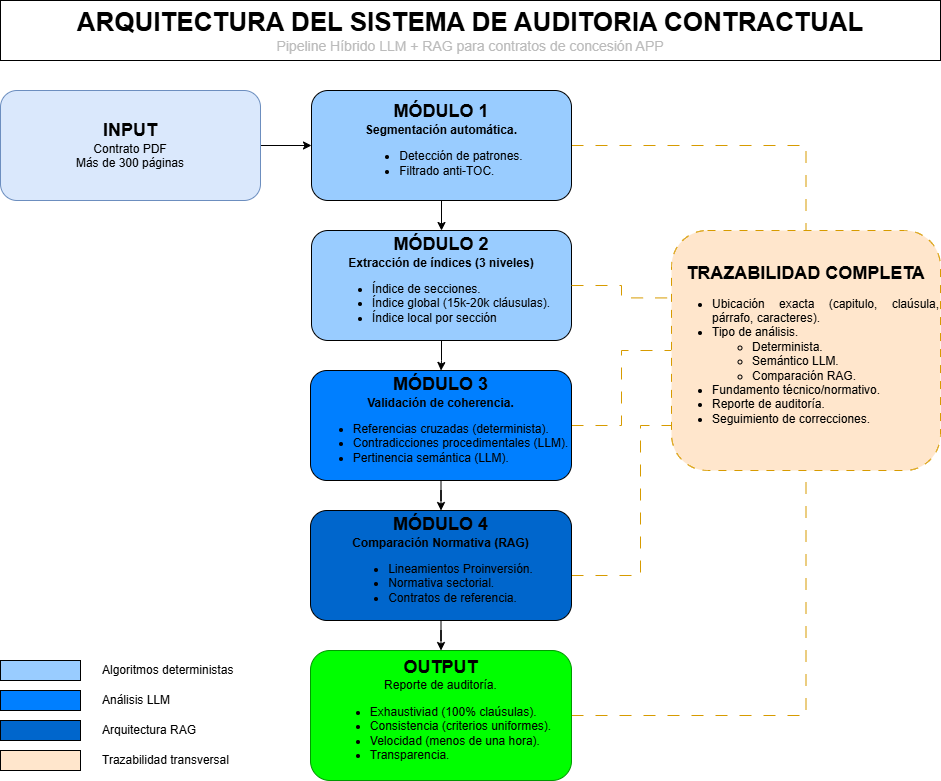

The diagram above was exported from draw.io. Its source (the exported page's mxGraphModel, read from the mxfile embedded in the PNG):
<mxGraphModel dx="1426" dy="785" grid="1" gridSize="10" guides="1" tooltips="1" connect="1" arrows="1" fold="1" page="1" pageScale="1" pageWidth="827" pageHeight="1169" math="0" shadow="0">
  <root>
    <mxCell id="0" />
    <mxCell id="1" parent="0" />
    <mxCell id="nZLdtuNH0hGKw4CqxQ0i-3" value="&lt;font style=&quot;font-size: 26px;&quot;&gt;&lt;b&gt;ARQUITECTURA DEL SISTEMA DE AUDITORIA CONTRACTUAL&lt;/b&gt;&lt;/font&gt;&lt;div&gt;&lt;font style=&quot;color: rgb(187, 187, 187); font-size: 14px;&quot;&gt;Pipeline Híbrido LLM + RAG para contratos de concesión APP&lt;/font&gt;&lt;/div&gt;" style="rounded=0;whiteSpace=wrap;html=1;" vertex="1" parent="1">
      <mxGeometry x="40" y="40" width="940" height="60" as="geometry" />
    </mxCell>
    <mxCell id="nZLdtuNH0hGKw4CqxQ0i-12" style="edgeStyle=orthogonalEdgeStyle;rounded=0;orthogonalLoop=1;jettySize=auto;html=1;exitX=1;exitY=0.5;exitDx=0;exitDy=0;" edge="1" parent="1" source="nZLdtuNH0hGKw4CqxQ0i-4" target="nZLdtuNH0hGKw4CqxQ0i-5">
      <mxGeometry relative="1" as="geometry" />
    </mxCell>
    <mxCell id="nZLdtuNH0hGKw4CqxQ0i-4" value="&lt;font style=&quot;font-size: 18px;&quot;&gt;&lt;b&gt;INPUT&lt;/b&gt;&lt;/font&gt;&lt;div&gt;Contrato PDF&lt;/div&gt;&lt;div&gt;Más de 300 páginas&lt;/div&gt;" style="rounded=1;whiteSpace=wrap;html=1;strokeColor=#6c8ebf;fillColor=#dae8fc;" vertex="1" parent="1">
      <mxGeometry x="40" y="130" width="260" height="110" as="geometry" />
    </mxCell>
    <mxCell id="nZLdtuNH0hGKw4CqxQ0i-13" value="" style="edgeStyle=orthogonalEdgeStyle;rounded=0;orthogonalLoop=1;jettySize=auto;html=1;" edge="1" parent="1" source="nZLdtuNH0hGKw4CqxQ0i-5" target="nZLdtuNH0hGKw4CqxQ0i-6">
      <mxGeometry relative="1" as="geometry" />
    </mxCell>
    <mxCell id="nZLdtuNH0hGKw4CqxQ0i-27" style="edgeStyle=orthogonalEdgeStyle;rounded=0;orthogonalLoop=1;jettySize=auto;html=1;endArrow=none;endFill=0;dashed=1;dashPattern=12 12;fillColor=#ffe6cc;strokeColor=#d79b00;" edge="1" parent="1" source="nZLdtuNH0hGKw4CqxQ0i-5" target="nZLdtuNH0hGKw4CqxQ0i-9">
      <mxGeometry relative="1" as="geometry" />
    </mxCell>
    <mxCell id="nZLdtuNH0hGKw4CqxQ0i-5" value="&lt;font style=&quot;font-size: 18px;&quot;&gt;&lt;b&gt;MÓDULO 1&lt;/b&gt;&lt;/font&gt;&lt;div&gt;&lt;b&gt;Segmentación automática.&lt;/b&gt;&lt;/div&gt;&lt;div&gt;&lt;ul&gt;&lt;li style=&quot;text-align: justify;&quot;&gt;Detección de patrones.&lt;/li&gt;&lt;li style=&quot;text-align: justify;&quot;&gt;Filtrado anti-TOC.&lt;/li&gt;&lt;/ul&gt;&lt;/div&gt;" style="rounded=1;whiteSpace=wrap;html=1;strokeColor=#000000;fillColor=#99CCFF;" vertex="1" parent="1">
      <mxGeometry x="351" y="130" width="260" height="110" as="geometry" />
    </mxCell>
    <mxCell id="nZLdtuNH0hGKw4CqxQ0i-14" value="" style="edgeStyle=orthogonalEdgeStyle;rounded=0;orthogonalLoop=1;jettySize=auto;html=1;" edge="1" parent="1" source="nZLdtuNH0hGKw4CqxQ0i-6" target="nZLdtuNH0hGKw4CqxQ0i-7">
      <mxGeometry relative="1" as="geometry" />
    </mxCell>
    <mxCell id="nZLdtuNH0hGKw4CqxQ0i-6" value="&lt;div&gt;&lt;font style=&quot;font-size: 18px;&quot;&gt;&lt;b&gt;MÓDULO 2&lt;/b&gt;&lt;/font&gt;&lt;/div&gt;&lt;div&gt;&lt;b&gt;Extracción de índices (3 niveles)&lt;/b&gt;&lt;/div&gt;&lt;div&gt;&lt;ul&gt;&lt;li style=&quot;text-align: justify;&quot;&gt;Índice de secciones.&lt;/li&gt;&lt;li style=&quot;text-align: justify;&quot;&gt;Índice global (15k-20k cláusulas).&lt;/li&gt;&lt;li style=&quot;text-align: justify;&quot;&gt;Índice local por sección&lt;/li&gt;&lt;/ul&gt;&lt;/div&gt;" style="rounded=1;whiteSpace=wrap;html=1;strokeColor=#000000;fillColor=#99CCFF;" vertex="1" parent="1">
      <mxGeometry x="351" y="270" width="260" height="110" as="geometry" />
    </mxCell>
    <mxCell id="nZLdtuNH0hGKw4CqxQ0i-15" value="" style="edgeStyle=orthogonalEdgeStyle;rounded=0;orthogonalLoop=1;jettySize=auto;html=1;" edge="1" parent="1" source="nZLdtuNH0hGKw4CqxQ0i-7" target="nZLdtuNH0hGKw4CqxQ0i-8">
      <mxGeometry relative="1" as="geometry" />
    </mxCell>
    <mxCell id="nZLdtuNH0hGKw4CqxQ0i-31" style="edgeStyle=orthogonalEdgeStyle;rounded=0;orthogonalLoop=1;jettySize=auto;html=1;entryX=0;entryY=0.5;entryDx=0;entryDy=0;endArrow=none;endFill=0;fillColor=#ffe6cc;strokeColor=#d79b00;dashed=1;dashPattern=12 12;" edge="1" parent="1" source="nZLdtuNH0hGKw4CqxQ0i-7" target="nZLdtuNH0hGKw4CqxQ0i-9">
      <mxGeometry relative="1" as="geometry" />
    </mxCell>
    <mxCell id="nZLdtuNH0hGKw4CqxQ0i-7" value="&lt;div&gt;&lt;font style=&quot;font-size: 18px;&quot;&gt;&lt;b&gt;MÓDULO 3&lt;/b&gt;&lt;/font&gt;&lt;/div&gt;&lt;div&gt;&lt;b&gt;Validación de coherencia.&lt;/b&gt;&lt;/div&gt;&lt;div&gt;&lt;ul&gt;&lt;li style=&quot;text-align: justify;&quot;&gt;Referencias cruzadas (determinista).&lt;/li&gt;&lt;li style=&quot;text-align: justify;&quot;&gt;Contradicciones procedimentales (LLM).&lt;/li&gt;&lt;li style=&quot;text-align: justify;&quot;&gt;Pertinencia semántica (LLM).&lt;/li&gt;&lt;/ul&gt;&lt;/div&gt;" style="rounded=1;whiteSpace=wrap;html=1;strokeColor=#000000;fillColor=#007FFF;" vertex="1" parent="1">
      <mxGeometry x="350" y="410" width="261" height="110" as="geometry" />
    </mxCell>
    <mxCell id="nZLdtuNH0hGKw4CqxQ0i-16" value="" style="edgeStyle=orthogonalEdgeStyle;rounded=0;orthogonalLoop=1;jettySize=auto;html=1;" edge="1" parent="1" source="nZLdtuNH0hGKw4CqxQ0i-8" target="nZLdtuNH0hGKw4CqxQ0i-10">
      <mxGeometry relative="1" as="geometry" />
    </mxCell>
    <mxCell id="nZLdtuNH0hGKw4CqxQ0i-32" style="edgeStyle=orthogonalEdgeStyle;rounded=0;orthogonalLoop=1;jettySize=auto;html=1;entryX=0;entryY=0.75;entryDx=0;entryDy=0;endArrow=none;endFill=0;dashed=1;dashPattern=12 12;fillColor=#ffe6cc;strokeColor=#d79b00;" edge="1" parent="1" source="nZLdtuNH0hGKw4CqxQ0i-8" target="nZLdtuNH0hGKw4CqxQ0i-9">
      <mxGeometry relative="1" as="geometry">
        <Array as="points">
          <mxPoint x="680" y="615" />
          <mxPoint x="680" y="465" />
        </Array>
      </mxGeometry>
    </mxCell>
    <mxCell id="nZLdtuNH0hGKw4CqxQ0i-8" value="&lt;font style=&quot;font-size: 18px;&quot;&gt;&lt;b&gt;MÓDULO 4&lt;/b&gt;&lt;/font&gt;&lt;div&gt;&lt;div&gt;&lt;b&gt;Comparación Normativa (RAG)&lt;/b&gt;&lt;/div&gt;&lt;/div&gt;&lt;div&gt;&lt;ul&gt;&lt;li style=&quot;text-align: justify;&quot;&gt;Lineamientos Proinversión.&lt;/li&gt;&lt;li style=&quot;text-align: justify;&quot;&gt;Normativa sectorial.&lt;/li&gt;&lt;li style=&quot;text-align: justify;&quot;&gt;Contratos de referencia.&lt;/li&gt;&lt;/ul&gt;&lt;/div&gt;" style="rounded=1;whiteSpace=wrap;html=1;strokeColor=#000000;fillColor=#0066CC;" vertex="1" parent="1">
      <mxGeometry x="350" y="550" width="261" height="110" as="geometry" />
    </mxCell>
    <mxCell id="nZLdtuNH0hGKw4CqxQ0i-9" value="&lt;font style=&quot;font-size: 18px;&quot;&gt;&lt;b&gt;TRAZABILIDAD COMPLETA&lt;/b&gt;&lt;/font&gt;&lt;div&gt;&lt;ul&gt;&lt;li style=&quot;text-align: justify;&quot;&gt;Ubicación exacta (capitulo, claúsula, párrafo, caracteres).&lt;/li&gt;&lt;li style=&quot;text-align: justify;&quot;&gt;Tipo de análisis.&lt;/li&gt;&lt;ul&gt;&lt;li style=&quot;text-align: justify;&quot;&gt;Determinista.&lt;/li&gt;&lt;li style=&quot;text-align: justify;&quot;&gt;Semántico LLM.&lt;/li&gt;&lt;li style=&quot;text-align: justify;&quot;&gt;Comparación RAG.&lt;/li&gt;&lt;/ul&gt;&lt;li style=&quot;text-align: justify;&quot;&gt;Fundamento técnico/normativo.&lt;/li&gt;&lt;li style=&quot;text-align: justify;&quot;&gt;Reporte de auditoría.&lt;/li&gt;&lt;li style=&quot;text-align: justify;&quot;&gt;Seguimiento de correcciones.&lt;/li&gt;&lt;/ul&gt;&lt;/div&gt;" style="rounded=1;whiteSpace=wrap;html=1;strokeColor=#d79b00;fillColor=#ffe6cc;dashed=1;dashPattern=8 8;" vertex="1" parent="1">
      <mxGeometry x="711" y="270" width="269" height="240" as="geometry" />
    </mxCell>
    <mxCell id="nZLdtuNH0hGKw4CqxQ0i-34" style="edgeStyle=orthogonalEdgeStyle;rounded=0;orthogonalLoop=1;jettySize=auto;html=1;entryX=0.5;entryY=1;entryDx=0;entryDy=0;dashPattern=12 12;endArrow=none;endFill=0;dashed=1;fillColor=#ffe6cc;strokeColor=#d79b00;" edge="1" parent="1" source="nZLdtuNH0hGKw4CqxQ0i-10" target="nZLdtuNH0hGKw4CqxQ0i-9">
      <mxGeometry relative="1" as="geometry" />
    </mxCell>
    <mxCell id="nZLdtuNH0hGKw4CqxQ0i-10" value="&lt;span style=&quot;font-size: 18px;&quot;&gt;&lt;b&gt;OUTPUT&lt;/b&gt;&lt;/span&gt;&lt;br&gt;&lt;div&gt;&lt;span style=&quot;background-color: transparent; color: light-dark(rgb(0, 0, 0), rgb(255, 255, 255));&quot;&gt;Reporte de auditoría.&lt;/span&gt;&lt;/div&gt;&lt;div&gt;&lt;ul&gt;&lt;li style=&quot;text-align: justify;&quot;&gt;Exhaustiviad (100% claúsulas).&lt;/li&gt;&lt;li style=&quot;text-align: justify;&quot;&gt;Consistencia (criterios uniformes).&lt;/li&gt;&lt;li style=&quot;text-align: justify;&quot;&gt;Velocidad (menos de una hora).&lt;/li&gt;&lt;li style=&quot;text-align: justify;&quot;&gt;Transparencia.&lt;/li&gt;&lt;/ul&gt;&lt;/div&gt;" style="rounded=1;whiteSpace=wrap;html=1;strokeColor=#009900;fillColor=#00FF00;" vertex="1" parent="1">
      <mxGeometry x="350" y="690" width="261" height="130" as="geometry" />
    </mxCell>
    <mxCell id="nZLdtuNH0hGKw4CqxQ0i-28" style="edgeStyle=orthogonalEdgeStyle;rounded=0;orthogonalLoop=1;jettySize=auto;html=1;entryX=0.015;entryY=0.281;entryDx=0;entryDy=0;entryPerimeter=0;endArrow=none;endFill=0;dashed=1;dashPattern=12 12;fillColor=#ffe6cc;strokeColor=#d79b00;" edge="1" parent="1" source="nZLdtuNH0hGKw4CqxQ0i-6" target="nZLdtuNH0hGKw4CqxQ0i-9">
      <mxGeometry relative="1" as="geometry" />
    </mxCell>
    <mxCell id="nZLdtuNH0hGKw4CqxQ0i-35" value="Algoritmos deterministas" style="rounded=0;whiteSpace=wrap;html=1;align=left;strokeColor=none;" vertex="1" parent="1">
      <mxGeometry x="140" y="700" width="170" height="20" as="geometry" />
    </mxCell>
    <mxCell id="nZLdtuNH0hGKw4CqxQ0i-36" value="Análisis LLM" style="rounded=0;whiteSpace=wrap;html=1;align=left;strokeColor=none;" vertex="1" parent="1">
      <mxGeometry x="140" y="730" width="170" height="20" as="geometry" />
    </mxCell>
    <mxCell id="nZLdtuNH0hGKw4CqxQ0i-37" value="Arquitectura RAG" style="rounded=0;whiteSpace=wrap;html=1;align=left;strokeColor=none;" vertex="1" parent="1">
      <mxGeometry x="140" y="760" width="170" height="20" as="geometry" />
    </mxCell>
    <mxCell id="nZLdtuNH0hGKw4CqxQ0i-38" value="Trazabilidad transversal" style="rounded=0;whiteSpace=wrap;html=1;align=left;strokeColor=none;" vertex="1" parent="1">
      <mxGeometry x="140" y="790" width="170" height="20" as="geometry" />
    </mxCell>
    <mxCell id="nZLdtuNH0hGKw4CqxQ0i-39" value="" style="rounded=0;whiteSpace=wrap;html=1;align=left;fillColor=light-dark(#99CCFF,#EDEDED);" vertex="1" parent="1">
      <mxGeometry x="40" y="700" width="80" height="20" as="geometry" />
    </mxCell>
    <mxCell id="nZLdtuNH0hGKw4CqxQ0i-40" value="" style="rounded=0;whiteSpace=wrap;html=1;align=left;fillColor=#007FFF;" vertex="1" parent="1">
      <mxGeometry x="40" y="730" width="80" height="20" as="geometry" />
    </mxCell>
    <mxCell id="nZLdtuNH0hGKw4CqxQ0i-41" value="" style="rounded=0;whiteSpace=wrap;html=1;align=left;fillColor=light-dark(#0066CC,#2B82DA);" vertex="1" parent="1">
      <mxGeometry x="40" y="760" width="80" height="20" as="geometry" />
    </mxCell>
    <mxCell id="nZLdtuNH0hGKw4CqxQ0i-42" value="" style="rounded=0;whiteSpace=wrap;html=1;align=left;fillColor=#ffe6cc;strokeColor=#000000;" vertex="1" parent="1">
      <mxGeometry x="40" y="790" width="80" height="20" as="geometry" />
    </mxCell>
  </root>
</mxGraphModel>